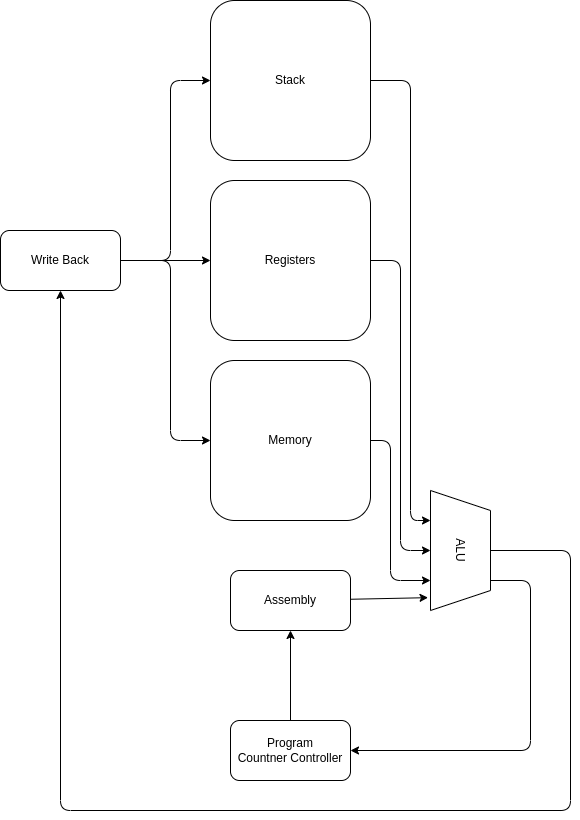

The diagram above was exported from draw.io. Its source (the exported page's mxGraphModel, read from the mxfile embedded in the PNG):
<mxGraphModel dx="1106" dy="1051" grid="1" gridSize="10" guides="1" tooltips="1" connect="1" arrows="1" fold="1" page="1" pageScale="1" pageWidth="850" pageHeight="1100" math="0" shadow="0">
  <root>
    <mxCell id="0" />
    <mxCell id="1" parent="0" />
    <mxCell id="43" value="" style="edgeStyle=none;html=1;entryX=0.893;entryY=1.041;entryDx=0;entryDy=0;entryPerimeter=0;" edge="1" parent="1" source="2" target="8">
      <mxGeometry relative="1" as="geometry" />
    </mxCell>
    <mxCell id="2" value="Assembly" style="rounded=1;whiteSpace=wrap;html=1;" parent="1" vertex="1">
      <mxGeometry x="260" y="780" width="120" height="60" as="geometry" />
    </mxCell>
    <mxCell id="42" style="edgeStyle=none;html=1;exitX=1;exitY=0.5;exitDx=0;exitDy=0;entryX=0.75;entryY=1;entryDx=0;entryDy=0;" edge="1" parent="1" source="4" target="8">
      <mxGeometry relative="1" as="geometry">
        <Array as="points">
          <mxPoint x="420" y="650" />
          <mxPoint x="420" y="790" />
        </Array>
      </mxGeometry>
    </mxCell>
    <mxCell id="4" value="Memory" style="rounded=1;whiteSpace=wrap;html=1;" parent="1" vertex="1">
      <mxGeometry x="240" y="570" width="160" height="160" as="geometry" />
    </mxCell>
    <mxCell id="41" style="edgeStyle=none;html=1;exitX=1;exitY=0.5;exitDx=0;exitDy=0;entryX=0.5;entryY=1;entryDx=0;entryDy=0;" edge="1" parent="1" source="5" target="8">
      <mxGeometry relative="1" as="geometry">
        <Array as="points">
          <mxPoint x="430" y="470" />
          <mxPoint x="430" y="760" />
        </Array>
      </mxGeometry>
    </mxCell>
    <mxCell id="5" value="Registers" style="rounded=1;whiteSpace=wrap;html=1;" parent="1" vertex="1">
      <mxGeometry x="240" y="390" width="160" height="160" as="geometry" />
    </mxCell>
    <mxCell id="38" style="edgeStyle=none;html=1;exitX=0.75;exitY=0;exitDx=0;exitDy=0;entryX=1;entryY=0.5;entryDx=0;entryDy=0;" edge="1" parent="1" source="8" target="32">
      <mxGeometry relative="1" as="geometry">
        <Array as="points">
          <mxPoint x="560" y="790" />
          <mxPoint x="560" y="960" />
        </Array>
      </mxGeometry>
    </mxCell>
    <mxCell id="39" value="" style="edgeStyle=none;html=1;" edge="1" parent="1" source="8" target="26">
      <mxGeometry relative="1" as="geometry">
        <Array as="points">
          <mxPoint x="600" y="760" />
          <mxPoint x="600" y="1020" />
          <mxPoint x="90" y="1020" />
        </Array>
      </mxGeometry>
    </mxCell>
    <mxCell id="8" value="ALU" style="shape=trapezoid;perimeter=trapezoidPerimeter;whiteSpace=wrap;html=1;fixedSize=1;rotation=90;" parent="1" vertex="1">
      <mxGeometry x="430" y="730" width="120" height="60" as="geometry" />
    </mxCell>
    <mxCell id="44" style="edgeStyle=none;html=1;exitX=1;exitY=0.5;exitDx=0;exitDy=0;entryX=0;entryY=0.5;entryDx=0;entryDy=0;" edge="1" parent="1" source="26" target="31">
      <mxGeometry relative="1" as="geometry">
        <Array as="points">
          <mxPoint x="200" y="470" />
          <mxPoint x="200" y="290" />
        </Array>
      </mxGeometry>
    </mxCell>
    <mxCell id="45" style="edgeStyle=none;html=1;exitX=1;exitY=0.5;exitDx=0;exitDy=0;entryX=0;entryY=0.5;entryDx=0;entryDy=0;" edge="1" parent="1" source="26" target="5">
      <mxGeometry relative="1" as="geometry" />
    </mxCell>
    <mxCell id="46" style="edgeStyle=none;html=1;exitX=1;exitY=0.5;exitDx=0;exitDy=0;entryX=0;entryY=0.5;entryDx=0;entryDy=0;" edge="1" parent="1" source="26" target="4">
      <mxGeometry relative="1" as="geometry">
        <Array as="points">
          <mxPoint x="200" y="470" />
          <mxPoint x="200" y="650" />
        </Array>
      </mxGeometry>
    </mxCell>
    <mxCell id="26" value="Write Back" style="rounded=1;whiteSpace=wrap;html=1;" parent="1" vertex="1">
      <mxGeometry x="30" y="440" width="120" height="60" as="geometry" />
    </mxCell>
    <mxCell id="40" style="edgeStyle=none;html=1;exitX=1;exitY=0.5;exitDx=0;exitDy=0;entryX=0.25;entryY=1;entryDx=0;entryDy=0;" edge="1" parent="1" source="31" target="8">
      <mxGeometry relative="1" as="geometry">
        <Array as="points">
          <mxPoint x="440" y="290" />
          <mxPoint x="440" y="730" />
        </Array>
      </mxGeometry>
    </mxCell>
    <mxCell id="31" value="Stack" style="rounded=1;whiteSpace=wrap;html=1;" vertex="1" parent="1">
      <mxGeometry x="240" y="210" width="160" height="160" as="geometry" />
    </mxCell>
    <mxCell id="36" value="" style="edgeStyle=none;html=1;entryX=0.5;entryY=1;entryDx=0;entryDy=0;" edge="1" parent="1" source="32" target="2">
      <mxGeometry relative="1" as="geometry">
        <mxPoint x="350" y="870" as="targetPoint" />
      </mxGeometry>
    </mxCell>
    <mxCell id="32" value="Program&lt;br&gt;Countner Controller" style="rounded=1;whiteSpace=wrap;html=1;" vertex="1" parent="1">
      <mxGeometry x="260" y="930" width="120" height="60" as="geometry" />
    </mxCell>
  </root>
</mxGraphModel>